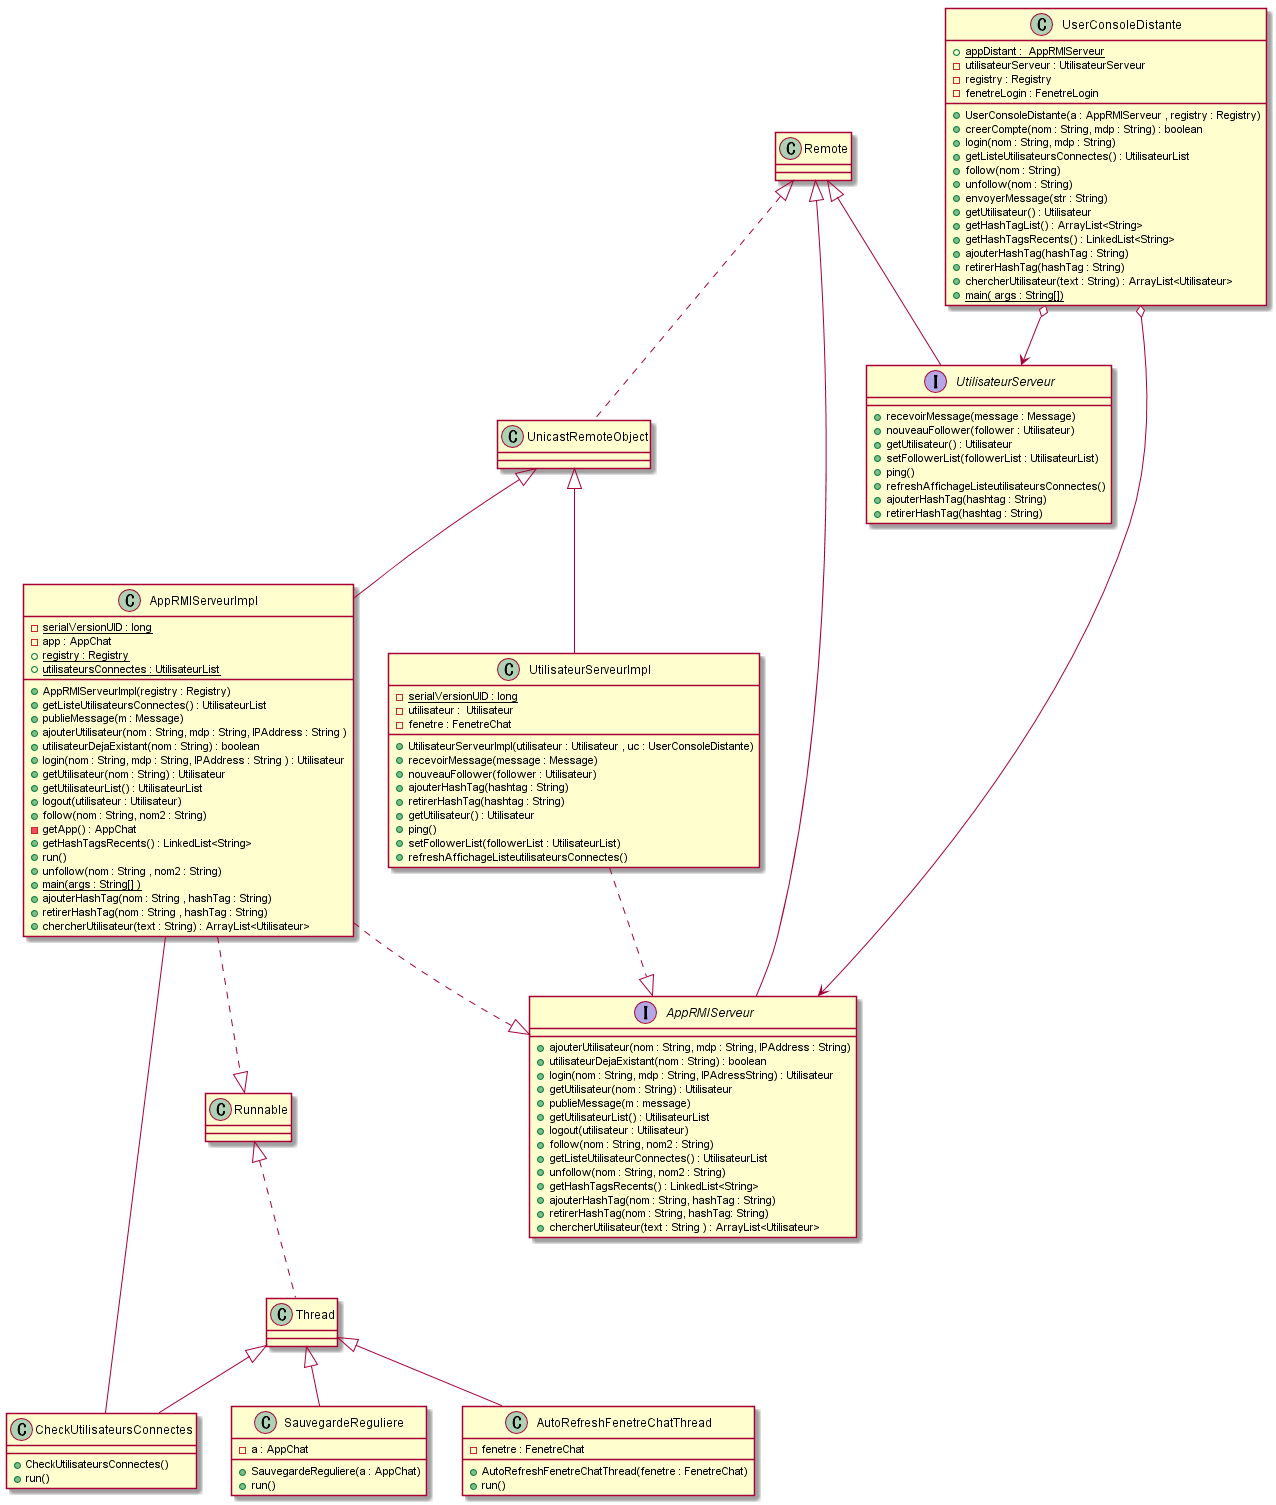

The diagram above was rendered by PlantUML. Its source (embedded in the PNG):
@startuml

interface AppRMIServeur {
  +ajouterUtilisateur(nom : String, mdp : String, IPAddress : String)
  +utilisateurDejaExistant(nom : String) : boolean
  +login(nom : String, mdp : String, IPAdressString) : Utilisateur
  +getUtilisateur(nom : String) : Utilisateur 
  +publieMessage(m : message)
  +getUtilisateurList() : UtilisateurList
  +logout(utilisateur : Utilisateur) 
  +follow(nom : String, nom2 : String)
  +getListeUtilisateurConnectes() : UtilisateurList
  +unfollow(nom : String, nom2 : String)
  +getHashTagsRecents() : LinkedList<String>
  +ajouterHashTag(nom : String, hashTag : String)
  +retirerHashTag(nom : String, hashTag: String)
  +chercherUtilisateur(text : String ) : ArrayList<Utilisateur>
}
class AppRMIServeurImpl { 
  -{static}serialVersionUID : long
  -app : AppChat 
  +{static}registry : Registry 
  +{static}utilisateursConnectes : UtilisateurList  
  +AppRMIServeurImpl(registry : Registry)
  +getListeUtilisateursConnectes() : UtilisateurList
  +publieMessage(m : Message)
  +ajouterUtilisateur(nom : String, mdp : String, IPAddress : String )
  +utilisateurDejaExistant(nom : String) : boolean
  +login(nom : String, mdp : String, IPAddress : String ) : Utilisateur
  +getUtilisateur(nom : String) : Utilisateur
  +getUtilisateurList() : UtilisateurList
  +logout(utilisateur : Utilisateur)
  +follow(nom : String, nom2 : String)
  -getApp() : AppChat 
  +getHashTagsRecents() : LinkedList<String> 
  +run()
  +unfollow(nom : String , nom2 : String) 
  +{static}main(args : String[] )
  +ajouterHashTag(nom : String , hashTag : String)
  +retirerHashTag(nom : String , hashTag : String)
  +chercherUtilisateur(text : String) : ArrayList<Utilisateur> 
}
class AutoRefreshFenetreChatThread { 
  -fenetre : FenetreChat 
  +AutoRefreshFenetreChatThread(fenetre : FenetreChat)
  +run()
}
class UserConsoleDistante {
  +{static}appDistant :  AppRMIServeur
  -utilisateurServeur : UtilisateurServeur
  -registry : Registry 
  -fenetreLogin : FenetreLogin
  +UserConsoleDistante(a : AppRMIServeur , registry : Registry)
  +creerCompte(nom : String, mdp : String) : boolean
  +login(nom : String, mdp : String) 
  +getListeUtilisateursConnectes() : UtilisateurList
  +follow(nom : String)
  +unfollow(nom : String)
  +envoyerMessage(str : String)
  +getUtilisateur() : Utilisateur
  +getHashTagList() : ArrayList<String> 
  +getHashTagsRecents() : LinkedList<String> 
  +ajouterHashTag(hashTag : String)
  +retirerHashTag(hashTag : String)
  +chercherUtilisateur(text : String) : ArrayList<Utilisateur> 
  +{static}main( args : String[])
}
class CheckUtilisateursConnectes { 
  +CheckUtilisateursConnectes()
  +run()
}
class SauvegardeReguliere {
  -a : AppChat 
  +SauvegardeReguliere(a : AppChat)
  +run()
}
interface UtilisateurServeur { 
  +recevoirMessage(message : Message)  
  +nouveauFollower(follower : Utilisateur)
  +getUtilisateur() : Utilisateur 
  +setFollowerList(followerList : UtilisateurList)
  +ping()
  +refreshAffichageListeutilisateursConnectes()
  +ajouterHashTag(hashtag : String)
  +retirerHashTag(hashtag : String)
}
class UtilisateurServeurImpl {
  -{static}serialVersionUID : long
  -utilisateur :  Utilisateur 
  -fenetre : FenetreChat
  +UtilisateurServeurImpl(utilisateur : Utilisateur , uc : UserConsoleDistante)
  +recevoirMessage(message : Message)
  +nouveauFollower(follower : Utilisateur)
  +ajouterHashTag(hashtag : String)
  +retirerHashTag(hashtag : String)
  +getUtilisateur() : Utilisateur
  +ping() 
  +setFollowerList(followerList : UtilisateurList)
  +refreshAffichageListeutilisateursConnectes()
}
AppRMIServeurImpl ..|> AppRMIServeur
AppRMIServeurImpl ..|> Runnable
UnicastRemoteObject <|-- AppRMIServeurImpl
Thread <|-- AutoRefreshFenetreChatThread
Thread <|-- CheckUtilisateursConnectes
AppRMIServeurImpl -- CheckUtilisateursConnectes
Thread <|-- SauvegardeReguliere
UserConsoleDistante o--> UtilisateurServeur 
UserConsoleDistante o--> AppRMIServeur
Remote <|-- AppRMIServeur
Remote <|-- UtilisateurServeur
UtilisateurServeurImpl ..|> AppRMIServeur
UnicastRemoteObject <|-- UtilisateurServeurImpl
Runnable  <|.. Thread 
Remote <|.. UnicastRemoteObject

@enduml